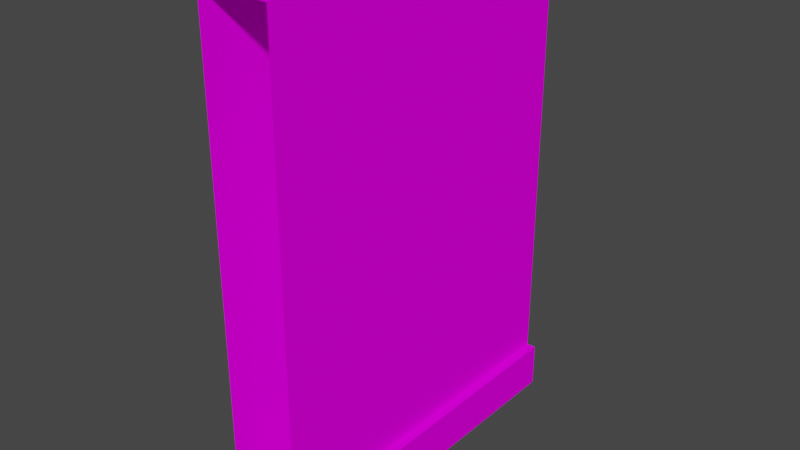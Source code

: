 # Source: Wall_A.blend  (saved by Blender 3.5.10; exported with 4.5.12 LTS)
import bpy
from mathutils import Matrix  # noqa: F401  (used for matrix-valued properties, if any)

bpy.ops.wm.read_factory_settings(use_empty=True)
scene = bpy.context.scene
scene.name = 'Scene'

# ---- collections
col_collection = bpy.data.collections.new('Collection'); scene.collection.children.link(col_collection)

# ---- images (referenced by path relative to the original .blend; pixels are not part of the script)
import os
ASSET_DIR = os.environ.get("B2B_ASSET_DIR", "")  # directory of the original .blend (textures are referenced by path, not embedded)
HERE = os.path.dirname(os.path.abspath(__file__))  # packed textures are extracted next to this script under _unpacked/

def load_image(name, relpath, width, height, colorspace="sRGB"):
    """Load a texture the original file referenced (path relative to the .blend, or extracted next to this script)."""
    p = next((c for c in (os.path.join(HERE, relpath), os.path.join(ASSET_DIR, relpath)) if relpath and os.path.exists(c)), "")
    if p:
        img = bpy.data.images.load(p, check_existing=True)
        img.name = name
    else:  # same state as the original file: an image datablock whose file is absent (Cycles renders it pink)
        img = bpy.data.images.new(name, width, height)
        img.source = "FILE"
        img.filepath = "//" + (relpath or name)
    img.colorspace_settings.name = colorspace
    return img
img_wall_a_tr_png = load_image('Wall_A_TR.png', 'Textures/TestingRoom/Wall_A_TR.png', 1024, 1024, 'sRGB')

# ---- materials (node trees are filled in below, after node groups)
mat_material_001 = bpy.data.materials.new('Material.001')
mat_material_001.use_transparent_shadow = False

# ---- material node trees
mat_material_001.use_nodes = True; mat_material_001.node_tree.nodes.clear()
_N = mat_material_001.node_tree.nodes; _L = mat_material_001.node_tree.links
n0 = _N.new('ShaderNodeBsdfPrincipled'); n0.name = 'Principled BSDF'; n0.location = (10, 300)
n0.distribution = 'GGX'
n0.subsurface_method = 'RANDOM_WALK_SKIN'
n0.inputs[3].default_value = 1.45
n0.inputs[13].default_value = 0.0
n0.inputs[27].default_value = (0.0, 0.0, 0.0, 1.0)
n0.inputs[28].default_value = 1.0
n1 = _N.new('ShaderNodeOutputMaterial'); n1.name = 'Material Output'; n1.location = (300, 300)
n2 = _N.new('ShaderNodeTexImage'); n2.name = 'Image Texture'; n2.location = (-280, 280)
n2.image = img_wall_a_tr_png
_L.new(n0.outputs[0], n1.inputs[0])
_L.new(n2.outputs[0], n0.inputs[0])
n1.is_active_output = True

# ---- world
world_world = bpy.data.worlds.new('World'); scene.world = world_world
world_world.use_nodes = True; world_world.node_tree.nodes.clear()
_N = world_world.node_tree.nodes; _L = world_world.node_tree.links
n0 = _N.new('ShaderNodeOutputWorld'); n0.name = 'World Output'; n0.location = (300, 300)
n1 = _N.new('ShaderNodeBackground'); n1.name = 'Background'; n1.location = (10, 300)
n1.inputs[0].default_value = (0.05088, 0.05088, 0.05088, 1.0)
_L.new(n1.outputs[0], n0.inputs[0])
n0.is_active_output = True
world_world.color = (0.05088, 0.05088, 0.05088)
world_world.use_sun_shadow = False
world_world.sun_shadow_jitter_overblur = 0.0

# ---- meshes
me_cube_036 = bpy.data.meshes.new('Cube.036')
me_cube_036.from_pydata([(-1.0, -5.0, 0.0), (-1.0, -5.0, 14.0), (-1.0, 5.0, 0.0), (-1.0, 5.0, 14.0), (1.0, -5.0, 0.0), (1.0, -5.0, 14.0), (1.0, 5.0, 0.0), (1.0, 5.0, 14.0), (-1.0, -5.0, 1.259), (-1.0, 5.0, 1.259), (1.0, 5.0, 1.259), (1.0, -5.0, 1.259), (1.264, -5.0, 0.0), (1.264, 5.0, 0.0), (1.264, 5.0, 1.259), (1.264, -5.0, 1.259)], [], [(8, 1, 3, 9), (10, 7, 5, 11), (2, 6, 4, 0), (7, 3, 1, 5), (0, 8, 9, 2), (13, 14, 15, 12), (10, 11, 15, 14), (4, 6, 13, 12)])
_uv = me_cube_036.uv_layers.new(name='UVMap')
_uv.uv.foreach_set('vector', [0.3963, 0.5044, 0.3963, 0.0001915, 0.7921, 0.0001915, 0.7921, 0.5044, 0.0001915, 0.5044, 0.0001915, 0.0001915, 0.3959, 0.0001915, 0.3959, 0.5044, 0.8821, 0.4458, 0.8029, 0.4458, 0.8029, 0.05001, 0.8821, 0.05001, 0.0001915, 0.5048, 0.07934, 0.5048, 0.07934, 0.9006, 0.0001915, 0.9006, 0.1797, 0.9006, 0.1299, 0.9006, 0.1299, 0.5048, 0.1797, 0.5048, 0.1295, 0.9006, 0.07972, 0.9006, 0.07972, 0.5048, 0.1295, 0.5048, 0.1801, 0.9006, 0.1801, 0.5048, 0.1906, 0.5048, 0.1906, 0.9006, 0.8029, 0.05001, 0.8029, 0.4458, 0.7925, 0.4458, 0.7925, 0.05001])
me_cube_036.materials.append(mat_material_001)
me_cube_036.update()

# ---- objects
ob_wall_a = bpy.data.objects.new('Wall_A', me_cube_036)

# ---- transforms, parenting, visibility, modifiers, constraints
ob_wall_a.location = (0.0, 0.0, 0.0)

# ---- collection membership
col_collection.objects.link(ob_wall_a)

# ---- scene / render settings (as saved in the file)
scene.frame_start = 1; scene.frame_end = 250; scene.frame_set(1)
scene.render.engine = 'BLENDER_EEVEE_NEXT'
scene.cycles.sampling_pattern = 'TABULATED_SOBOL'
scene.view_settings.view_transform = 'Filmic'
bpy.context.view_layer.update()

# ---- added for rendering (the .blend has no active camera and no usable light): camera, sun
cam_auto = bpy.data.cameras.new('AutoCamera')
cam_auto.lens = 50.0
cam_auto.sensor_width = 36.0
cam_auto.clip_end = 1000.0
ob_auto_camera = bpy.data.objects.new('AutoCamera', cam_auto)
scene.collection.objects.link(ob_auto_camera)
ob_auto_camera.location = (16.1876, -19.2665, 19.8443)
ob_auto_camera.rotation_euler = (1.09748, -7.21219e-08, 0.694738)
scene.camera = ob_auto_camera
light_auto_sun = bpy.data.lights.new('AutoSun', 'SUN')
light_auto_sun.energy = 3.0
light_auto_sun.angle = 0.0523599
ob_auto_sun = bpy.data.objects.new('AutoSun', light_auto_sun)
scene.collection.objects.link(ob_auto_sun)
ob_auto_sun.rotation_euler = (0.872665, 0.174533, 0.523599)
bpy.context.view_layer.update()
